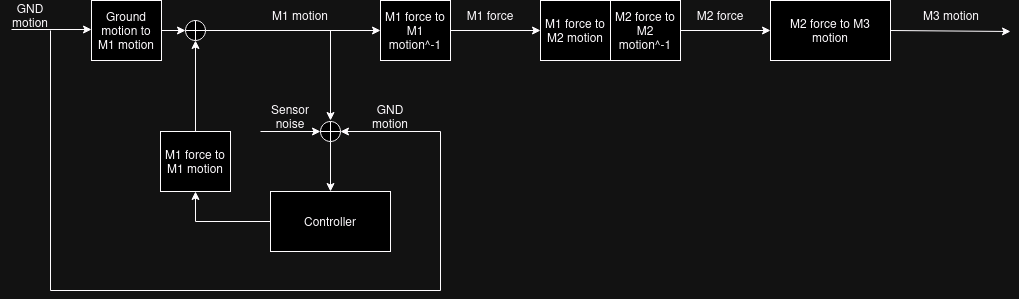

The diagram above was exported from draw.io. Its source (the exported page's mxGraphModel, read from the mxfile embedded in the PNG):
<mxGraphModel dx="3764" dy="1047" grid="1" gridSize="10" guides="1" tooltips="1" connect="1" arrows="1" fold="1" page="1" pageScale="1" pageWidth="1100" pageHeight="850" math="0" shadow="0">
  <root>
    <mxCell id="0" />
    <mxCell id="1" parent="0" />
    <mxCell id="2" value="Ground motion to M1 motion" style="rounded=0;whiteSpace=wrap;html=1;" vertex="1" parent="1">
      <mxGeometry x="31" y="1050" width="70" height="60" as="geometry" />
    </mxCell>
    <mxCell id="3" value="" style="edgeStyle=orthogonalEdgeStyle;rounded=0;orthogonalLoop=1;jettySize=auto;html=1;" edge="1" source="4" target="5" parent="1">
      <mxGeometry relative="1" as="geometry" />
    </mxCell>
    <mxCell id="4" value="M1 force to M1 motion^-1" style="rounded=0;whiteSpace=wrap;html=1;" vertex="1" parent="1">
      <mxGeometry x="320" y="1050" width="70" height="60" as="geometry" />
    </mxCell>
    <mxCell id="5" value="M1 force to M2 motion" style="rounded=0;whiteSpace=wrap;html=1;" vertex="1" parent="1">
      <mxGeometry x="480" y="1050" width="70" height="60" as="geometry" />
    </mxCell>
    <mxCell id="6" style="edgeStyle=orthogonalEdgeStyle;rounded=0;orthogonalLoop=1;jettySize=auto;html=1;exitX=1;exitY=0.5;exitDx=0;exitDy=0;entryX=0;entryY=0.5;entryDx=0;entryDy=0;" edge="1" source="7" target="8" parent="1">
      <mxGeometry relative="1" as="geometry" />
    </mxCell>
    <mxCell id="7" value="M2 force to M2 motion^-1" style="rounded=0;whiteSpace=wrap;html=1;" vertex="1" parent="1">
      <mxGeometry x="550" y="1050" width="70" height="60" as="geometry" />
    </mxCell>
    <mxCell id="8" value="M2 force to M3 motion" style="rounded=0;whiteSpace=wrap;html=1;" vertex="1" parent="1">
      <mxGeometry x="710" y="1050" width="120" height="60" as="geometry" />
    </mxCell>
    <mxCell id="9" value="GND motion" style="text;html=1;align=center;verticalAlign=middle;whiteSpace=wrap;rounded=0;" vertex="1" parent="1">
      <mxGeometry x="-60" y="1050" width="60" height="30" as="geometry" />
    </mxCell>
    <mxCell id="10" value="" style="endArrow=classic;html=1;rounded=0;entryX=0;entryY=0.5;entryDx=0;entryDy=0;" edge="1" parent="1">
      <mxGeometry width="50" height="50" relative="1" as="geometry">
        <mxPoint x="-49" y="1079" as="sourcePoint" />
        <mxPoint x="31" y="1079" as="targetPoint" />
      </mxGeometry>
    </mxCell>
    <mxCell id="11" value="M1 force" style="text;html=1;align=center;verticalAlign=middle;whiteSpace=wrap;rounded=0;" vertex="1" parent="1">
      <mxGeometry x="400" y="1050" width="60" height="30" as="geometry" />
    </mxCell>
    <mxCell id="12" value="M2 force" style="text;html=1;align=center;verticalAlign=middle;whiteSpace=wrap;rounded=0;" vertex="1" parent="1">
      <mxGeometry x="630" y="1050" width="60" height="30" as="geometry" />
    </mxCell>
    <mxCell id="13" value="" style="endArrow=classic;html=1;rounded=0;exitX=1;exitY=0.5;exitDx=0;exitDy=0;" edge="1" source="8" parent="1">
      <mxGeometry width="50" height="50" relative="1" as="geometry">
        <mxPoint x="858" y="1080" as="sourcePoint" />
        <mxPoint x="950" y="1081" as="targetPoint" />
        <Array as="points" />
      </mxGeometry>
    </mxCell>
    <mxCell id="14" value="&lt;div&gt;M3 motion&lt;/div&gt;" style="text;html=1;align=center;verticalAlign=middle;whiteSpace=wrap;rounded=0;" vertex="1" parent="1">
      <mxGeometry x="861" y="1050" width="60" height="30" as="geometry" />
    </mxCell>
    <mxCell id="15" value="" style="edgeStyle=orthogonalEdgeStyle;rounded=0;orthogonalLoop=1;jettySize=auto;html=1;" edge="1" source="16" target="20" parent="1">
      <mxGeometry relative="1" as="geometry" />
    </mxCell>
    <mxCell id="16" value="" style="shape=orEllipse;perimeter=ellipsePerimeter;whiteSpace=wrap;html=1;backgroundOutline=1;" vertex="1" parent="1">
      <mxGeometry x="260" y="1171" width="20" height="20" as="geometry" />
    </mxCell>
    <mxCell id="17" value="Sensor noise" style="text;html=1;align=center;verticalAlign=middle;whiteSpace=wrap;rounded=0;" vertex="1" parent="1">
      <mxGeometry x="200" y="1151" width="60" height="30" as="geometry" />
    </mxCell>
    <mxCell id="18" value="" style="endArrow=classic;html=1;rounded=0;exitX=0;exitY=1;exitDx=0;exitDy=0;" edge="1" source="17" parent="1">
      <mxGeometry width="50" height="50" relative="1" as="geometry">
        <mxPoint x="210" y="1231" as="sourcePoint" />
        <mxPoint x="260" y="1181" as="targetPoint" />
      </mxGeometry>
    </mxCell>
    <mxCell id="19" style="edgeStyle=orthogonalEdgeStyle;rounded=0;orthogonalLoop=1;jettySize=auto;html=1;exitX=0;exitY=0.5;exitDx=0;exitDy=0;entryX=0.5;entryY=1;entryDx=0;entryDy=0;" edge="1" source="20" target="24" parent="1">
      <mxGeometry relative="1" as="geometry" />
    </mxCell>
    <mxCell id="20" value="&lt;div&gt;Controller&lt;/div&gt;" style="rounded=0;whiteSpace=wrap;html=1;" vertex="1" parent="1">
      <mxGeometry x="210" y="1241" width="120" height="60" as="geometry" />
    </mxCell>
    <mxCell id="21" value="GND motion" style="text;html=1;align=center;verticalAlign=middle;whiteSpace=wrap;rounded=0;" vertex="1" parent="1">
      <mxGeometry x="300" y="1151" width="60" height="30" as="geometry" />
    </mxCell>
    <mxCell id="22" value="M1 motion" style="text;html=1;align=center;verticalAlign=middle;whiteSpace=wrap;rounded=0;" vertex="1" parent="1">
      <mxGeometry x="210" y="1050" width="60" height="30" as="geometry" />
    </mxCell>
    <mxCell id="23" style="edgeStyle=orthogonalEdgeStyle;rounded=0;orthogonalLoop=1;jettySize=auto;html=1;exitX=0.5;exitY=0;exitDx=0;exitDy=0;entryX=0.5;entryY=1;entryDx=0;entryDy=0;" edge="1" source="24" target="27" parent="1">
      <mxGeometry relative="1" as="geometry" />
    </mxCell>
    <mxCell id="24" value="M1 force to M1 motion" style="rounded=0;whiteSpace=wrap;html=1;" vertex="1" parent="1">
      <mxGeometry x="100" y="1181" width="70" height="60" as="geometry" />
    </mxCell>
    <mxCell id="25" value="" style="edgeStyle=orthogonalEdgeStyle;rounded=0;orthogonalLoop=1;jettySize=auto;html=1;exitX=1;exitY=0.5;exitDx=0;exitDy=0;" edge="1" source="2" target="27" parent="1">
      <mxGeometry relative="1" as="geometry">
        <mxPoint x="160" y="1080" as="targetPoint" />
        <mxPoint x="101" y="1080" as="sourcePoint" />
      </mxGeometry>
    </mxCell>
    <mxCell id="26" style="edgeStyle=orthogonalEdgeStyle;rounded=0;orthogonalLoop=1;jettySize=auto;html=1;exitX=1;exitY=0.5;exitDx=0;exitDy=0;entryX=0;entryY=0.5;entryDx=0;entryDy=0;" edge="1" source="27" target="4" parent="1">
      <mxGeometry relative="1" as="geometry" />
    </mxCell>
    <mxCell id="27" value="" style="shape=orEllipse;perimeter=ellipsePerimeter;whiteSpace=wrap;html=1;backgroundOutline=1;" vertex="1" parent="1">
      <mxGeometry x="125" y="1070" width="20" height="20" as="geometry" />
    </mxCell>
    <mxCell id="28" value="" style="endArrow=classic;html=1;rounded=0;" edge="1" parent="1">
      <mxGeometry width="50" height="50" relative="1" as="geometry">
        <mxPoint x="270" y="1080" as="sourcePoint" />
        <mxPoint x="270" y="1170" as="targetPoint" />
      </mxGeometry>
    </mxCell>
    <mxCell id="29" value="" style="endArrow=classic;html=1;rounded=0;entryX=1;entryY=0.5;entryDx=0;entryDy=0;" edge="1" target="16" parent="1">
      <mxGeometry width="50" height="50" relative="1" as="geometry">
        <mxPoint x="-10" y="1080" as="sourcePoint" />
        <mxPoint x="280" y="1160" as="targetPoint" />
        <Array as="points">
          <mxPoint x="-10" y="1340" />
          <mxPoint x="380" y="1340" />
          <mxPoint x="380" y="1181" />
        </Array>
      </mxGeometry>
    </mxCell>
  </root>
</mxGraphModel>